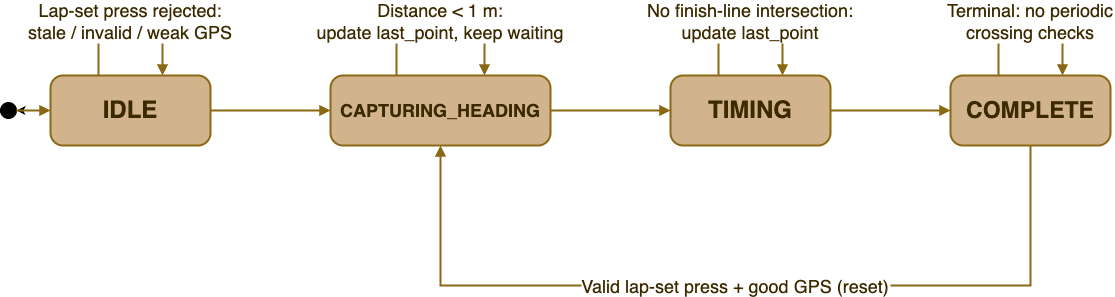

The diagram above was exported from draw.io. Its source (the exported page's mxGraphModel, read from the mxfile embedded in the PNG):
<mxGraphModel dx="1704" dy="402" grid="1" gridSize="10" guides="1" tooltips="1" connect="1" arrows="1" fold="1" page="1" pageScale="1" pageWidth="1169" pageHeight="826" math="0" shadow="0">
  <root>
    <mxCell id="0" />
    <mxCell id="1" parent="0" />
    <mxCell id="2" value="" style="edgeStyle=none;html=1;" parent="1" source="id3" target="id7" edge="1">
      <mxGeometry relative="1" as="geometry" />
    </mxCell>
    <mxCell id="id3" value="&lt;font style=&quot;font-size: 24px;&quot;&gt;IDLE&lt;/font&gt;" style="rounded=1;arcSize=18;whiteSpace=wrap;html=1;fillColor=#D2B48C;strokeColor=#8B6914;strokeWidth=2;fontSize=14;fontStyle=1;fontColor=#3b2a00;align=center;verticalAlign=middle;" parent="1" vertex="1">
      <mxGeometry x="40" y="300" width="160" height="70" as="geometry" />
    </mxCell>
    <mxCell id="id4" value="&lt;font style=&quot;font-size: 18px;&quot;&gt;CAPTURING_HEADING&lt;/font&gt;" style="rounded=1;arcSize=18;whiteSpace=wrap;html=1;fillColor=#D2B48C;strokeColor=#8B6914;strokeWidth=2;fontSize=14;fontStyle=1;fontColor=#3b2a00;align=center;verticalAlign=middle;" parent="1" vertex="1">
      <mxGeometry x="320" y="300" width="220" height="70" as="geometry" />
    </mxCell>
    <mxCell id="id5" value="&lt;font style=&quot;font-size: 24px;&quot;&gt;TIMING&lt;/font&gt;" style="rounded=1;arcSize=18;whiteSpace=wrap;html=1;fillColor=#D2B48C;strokeColor=#8B6914;strokeWidth=2;fontSize=14;fontStyle=1;fontColor=#3b2a00;align=center;verticalAlign=middle;" parent="1" vertex="1">
      <mxGeometry x="660" y="300" width="160" height="70" as="geometry" />
    </mxCell>
    <mxCell id="id6" value="&lt;font style=&quot;font-size: 23px;&quot;&gt;COMPLETE&lt;/font&gt;" style="rounded=1;arcSize=18;whiteSpace=wrap;html=1;fillColor=#D2B48C;strokeColor=#8B6914;strokeWidth=2;fontSize=14;fontStyle=1;fontColor=#3b2a00;align=center;verticalAlign=middle;" parent="1" vertex="1">
      <mxGeometry x="940" y="300" width="160" height="70" as="geometry" />
    </mxCell>
    <mxCell id="id7" value="" style="ellipse;whiteSpace=wrap;html=1;fillColor=#000000;strokeColor=#000000;" parent="1" vertex="1">
      <mxGeometry x="-10" y="327" width="16" height="16" as="geometry" />
    </mxCell>
    <mxCell id="id8" value="" style="orthogonalEdgeStyle;rounded=0;html=0;endArrow=block;elbow=vertical;strokeColor=#8B6914;fontColor=#3b2a00;fontSize=11;strokeWidth=2;jettySize=auto;" parent="1" source="id7" target="id3" edge="1">
      <mxGeometry relative="1" as="geometry" />
    </mxCell>
    <mxCell id="id9" value="" style="orthogonalEdgeStyle;rounded=0;html=0;endArrow=block;elbow=vertical;strokeColor=#8B6914;fontColor=#3b2a00;fontSize=11;strokeWidth=2;jettySize=auto;exitX=1;exitY=0.5;exitDx=0;exitDy=0;entryX=0;entryY=0.5;entryDx=0;entryDy=0;" parent="1" source="id3" target="id4" edge="1">
      <mxGeometry y="15" relative="1" as="geometry">
        <mxPoint as="offset" />
      </mxGeometry>
    </mxCell>
    <mxCell id="id10" value="" style="orthogonalEdgeStyle;rounded=0;html=0;endArrow=block;elbow=vertical;strokeColor=#8B6914;fontColor=#3b2a00;fontSize=11;strokeWidth=2;jettySize=auto;exitX=1;exitY=0.5;exitDx=0;exitDy=0;entryX=0;entryY=0.5;entryDx=0;entryDy=0;" parent="1" source="id4" target="id5" edge="1">
      <mxGeometry relative="1" as="geometry" />
    </mxCell>
    <mxCell id="id11" value="" style="orthogonalEdgeStyle;rounded=0;html=0;endArrow=block;elbow=vertical;strokeColor=#8B6914;fontColor=#3b2a00;fontSize=11;strokeWidth=2;jettySize=auto;exitX=1;exitY=0.5;exitDx=0;exitDy=0;entryX=0;entryY=0.5;entryDx=0;entryDy=0;" parent="1" source="id5" target="id6" edge="1">
      <mxGeometry relative="1" as="geometry" />
    </mxCell>
    <mxCell id="id12" value="Lap-set press rejected:&#10;stale / invalid / weak GPS" style="orthogonalEdgeStyle;rounded=0;html=0;endArrow=block;strokeColor=#8B6914;fontColor=#3b2a00;fontSize=18;strokeWidth=2;exitX=0.3;exitY=0;exitDx=0;exitDy=0;entryX=0.7;entryY=0;entryDx=0;entryDy=0;" parent="1" source="id3" target="id3" edge="1">
      <mxGeometry x="-0.0038" relative="1" as="geometry">
        <Array as="points">
          <mxPoint x="88" y="245" />
          <mxPoint x="152" y="245" />
        </Array>
        <mxPoint as="offset" />
      </mxGeometry>
    </mxCell>
    <mxCell id="id13" value="Distance &lt; 1 m:&#10;update last_point, keep waiting" style="orthogonalEdgeStyle;rounded=0;html=0;endArrow=block;strokeColor=#8B6914;fontColor=#3b2a00;fontSize=18;strokeWidth=2;exitX=0.3;exitY=0;exitDx=0;exitDy=0;entryX=0.7;entryY=0;entryDx=0;entryDy=0;" parent="1" source="id4" target="id4" edge="1">
      <mxGeometry x="-0.0043" relative="1" as="geometry">
        <Array as="points">
          <mxPoint x="386" y="245" />
          <mxPoint x="474" y="245" />
        </Array>
        <mxPoint as="offset" />
      </mxGeometry>
    </mxCell>
    <mxCell id="id14" value="No finish-line intersection:&#10;update last_point" style="orthogonalEdgeStyle;rounded=0;html=0;endArrow=block;strokeColor=#8B6914;fontColor=#3b2a00;fontSize=18;strokeWidth=2;exitX=0.3;exitY=0;exitDx=0;exitDy=0;entryX=0.7;entryY=0;entryDx=0;entryDy=0;" parent="1" source="id5" target="id5" edge="1">
      <mxGeometry x="-0.0038" relative="1" as="geometry">
        <Array as="points">
          <mxPoint x="708" y="245" />
          <mxPoint x="772" y="245" />
        </Array>
        <mxPoint as="offset" />
      </mxGeometry>
    </mxCell>
    <mxCell id="id15" value="Terminal: no periodic&#10;crossing checks" style="orthogonalEdgeStyle;rounded=0;html=0;endArrow=block;strokeColor=#8B6914;fontColor=#3b2a00;fontSize=18;strokeWidth=2;exitX=0.3;exitY=0;exitDx=0;exitDy=0;entryX=0.7;entryY=0;entryDx=0;entryDy=0;" parent="1" source="id6" target="id6" edge="1">
      <mxGeometry relative="1" as="geometry">
        <Array as="points">
          <mxPoint x="988" y="245" />
          <mxPoint x="1052" y="245" />
        </Array>
      </mxGeometry>
    </mxCell>
    <mxCell id="id16" value="Valid lap-set press + good GPS (reset)" style="orthogonalEdgeStyle;rounded=0;html=0;endArrow=block;strokeColor=#8B6914;fontColor=#3b2a00;fontSize=18;strokeWidth=2;exitX=0.5;exitY=1;exitDx=0;exitDy=0;entryX=0.5;entryY=1;entryDx=0;entryDy=0;" parent="1" source="id6" target="id4" edge="1">
      <mxGeometry relative="1" as="geometry">
        <Array as="points">
          <mxPoint x="1020" y="510" />
          <mxPoint x="430" y="510" />
        </Array>
      </mxGeometry>
    </mxCell>
  </root>
</mxGraphModel>